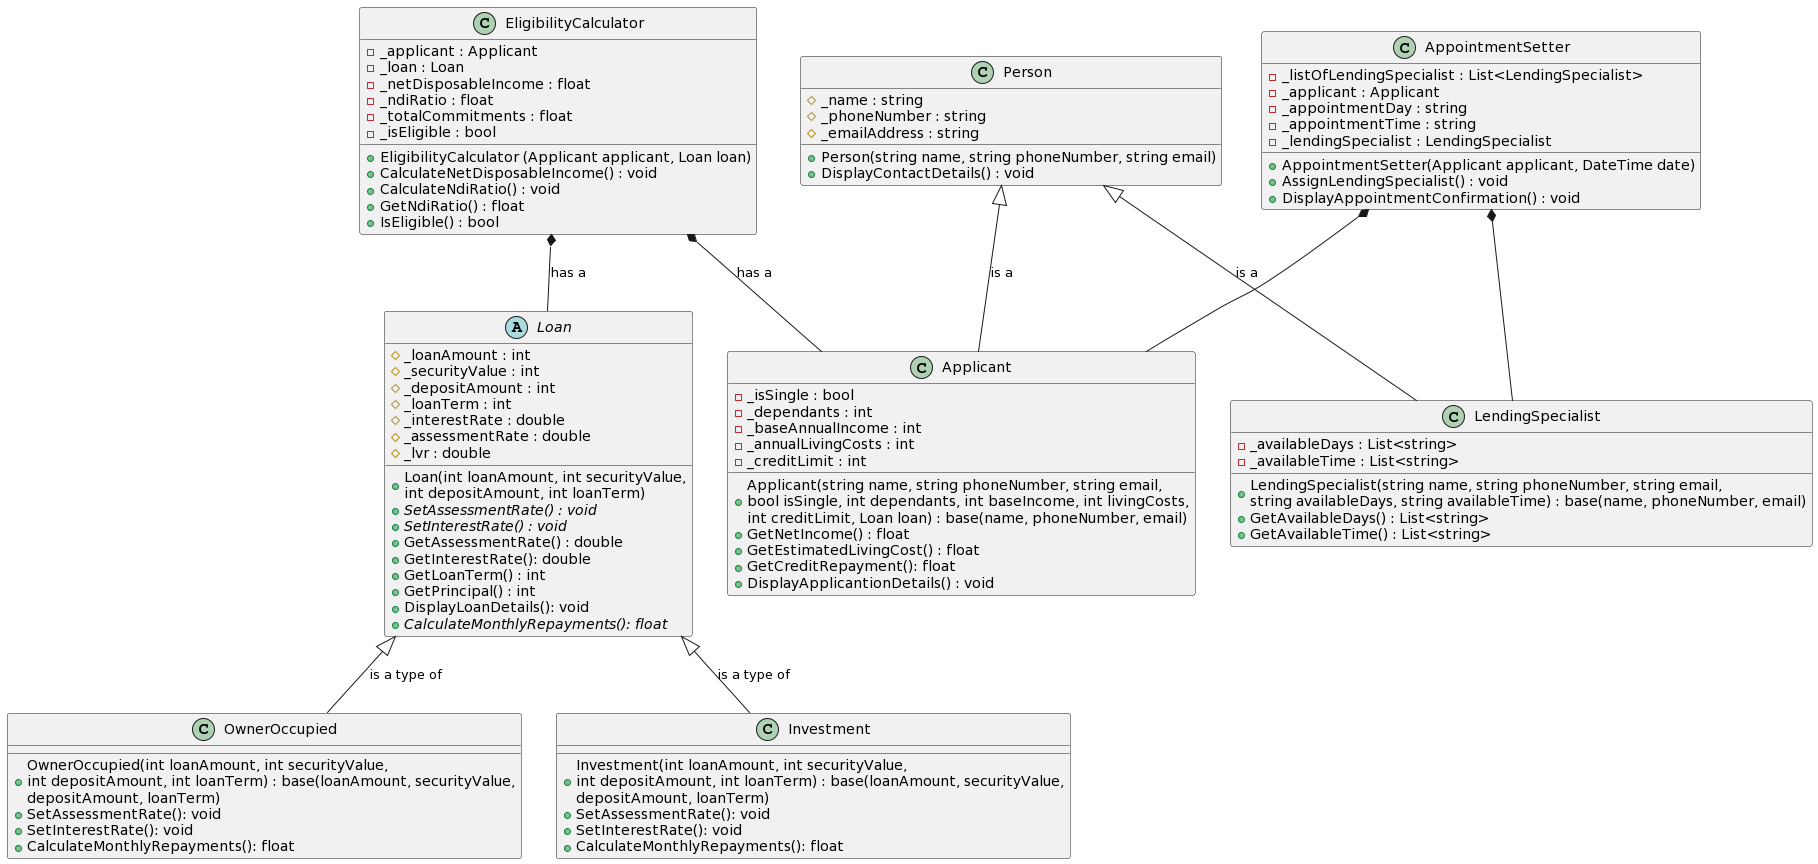

The diagram above was rendered by PlantUML. Its source (embedded in the PNG):
@startuml
class Person {
# _name : string
# _phoneNumber : string
# _emailAddress : string

+Person(string name, string phoneNumber, string email)
+DisplayContactDetails() : void

}

class Applicant {
- _isSingle : bool
- _dependants : int
- _baseAnnualIncome : int
- _annualLivingCosts : int
- _creditLimit : int

+Applicant(string name, string phoneNumber, string email,\nbool isSingle, int dependants, int baseIncome, int livingCosts,\nint creditLimit, Loan loan) : base(name, phoneNumber, email)
+GetNetIncome() : float
+GetEstimatedLivingCost() : float
+GetCreditRepayment(): float
+DisplayApplicantionDetails() : void


}

class LendingSpecialist {
- _availableDays : List<string>
- _availableTime : List<string>
+LendingSpecialist(string name, string phoneNumber, string email,\nstring availableDays, string availableTime) : base(name, phoneNumber, email)
+GetAvailableDays() : List<string>
+GetAvailableTime() : List<string>

}

abstract class Loan {
# _loanAmount : int
# _securityValue : int
# _depositAmount : int
# _loanTerm : int
# _interestRate : double
# _assessmentRate : double
# _lvr : double

+Loan(int loanAmount, int securityValue,\nint depositAmount, int loanTerm)
+{abstract} SetAssessmentRate() : void
+{abstract} SetInterestRate() : void
+GetAssessmentRate() : double
+GetInterestRate(): double
+GetLoanTerm() : int
+GetPrincipal() : int
+DisplayLoanDetails(): void
+{abstract} CalculateMonthlyRepayments(): float

}

class OwnerOccupied {
+OwnerOccupied(int loanAmount, int securityValue,\nint depositAmount, int loanTerm) : base(loanAmount, securityValue,\ndepositAmount, loanTerm)
+SetAssessmentRate(): void
+SetInterestRate(): void
+CalculateMonthlyRepayments(): float
}

class Investment {
+Investment(int loanAmount, int securityValue,\nint depositAmount, int loanTerm) : base(loanAmount, securityValue,\ndepositAmount, loanTerm)
+SetAssessmentRate(): void
+SetInterestRate(): void
+CalculateMonthlyRepayments(): float
}

class EligibilityCalculator {
- _applicant : Applicant
- _loan : Loan
- _netDisposableIncome : float
- _ndiRatio : float
- _totalCommitments : float
- _isEligible : bool

+EligibilityCalculator (Applicant applicant, Loan loan)
+CalculateNetDisposableIncome() : void
+CalculateNdiRatio() : void
+GetNdiRatio() : float
+IsEligible() : bool
}

class AppointmentSetter {
- _listOfLendingSpecialist : List<LendingSpecialist>
- _applicant : Applicant
- _appointmentDay : string
- _appointmentTime : string
- _lendingSpecialist : LendingSpecialist

+AppointmentSetter(Applicant applicant, DateTime date)
+AssignLendingSpecialist() : void
+DisplayAppointmentConfirmation() : void

}

Person <|-- Applicant : is a
Person <|-- LendingSpecialist : is a
Loan <|-- OwnerOccupied : is a type of
Loan <|-- Investment : is a type of
EligibilityCalculator *-- Loan : has a
EligibilityCalculator *-- Applicant : has a
AppointmentSetter *-- LendingSpecialist
AppointmentSetter *-- Applicant
@enduml